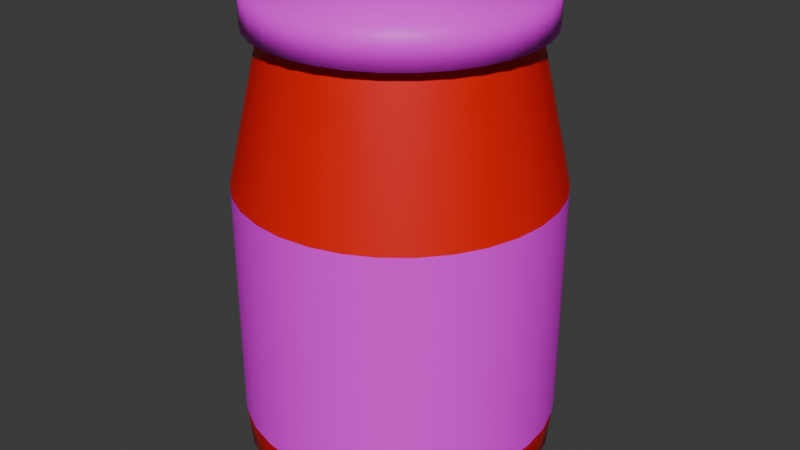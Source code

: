 # Source: StrawberryJam.blend  (saved by Blender 4.0.36; exported with 4.5.12 LTS)
import bpy
from mathutils import Matrix  # noqa: F401  (used for matrix-valued properties, if any)

bpy.ops.wm.read_factory_settings(use_empty=True)
scene = bpy.context.scene
scene.name = 'Scene'

# ---- collections
col_collection = bpy.data.collections.new('Collection'); scene.collection.children.link(col_collection)

# ---- images (referenced by path relative to the original .blend; pixels are not part of the script)
import os
ASSET_DIR = os.environ.get("B2B_ASSET_DIR", "")  # directory of the original .blend (textures are referenced by path, not embedded)
HERE = os.path.dirname(os.path.abspath(__file__))  # packed textures are extracted next to this script under _unpacked/

def load_image(name, relpath, width, height, colorspace="sRGB"):
    """Load a texture the original file referenced (path relative to the .blend, or extracted next to this script)."""
    p = next((c for c in (os.path.join(HERE, relpath), os.path.join(ASSET_DIR, relpath)) if relpath and os.path.exists(c)), "")
    if p:
        img = bpy.data.images.load(p, check_existing=True)
        img.name = name
    else:  # same state as the original file: an image datablock whose file is absent (Cycles renders it pink)
        img = bpy.data.images.new(name, width, height)
        img.source = "FILE"
        img.filepath = "//" + (relpath or name)
    img.colorspace_settings.name = colorspace
    return img
img_strawberry_jelly_label_jpg = load_image('Strawberry Jelly Label.jpg', 'Strawberry Jelly Label.jpg', 1024, 1024, 'sRGB')
img_strawberry_jelly_top_jpg_001 = load_image('Strawberry Jelly Top.jpg.001', 'Strawberry Jelly Top.jpg', 1024, 1024, 'sRGB')

# ---- materials (node trees are filled in below, after node groups)
mat_material_002 = bpy.data.materials.new('Material.002')
mat_material_002.use_transparent_shadow = False
mat_material_004 = bpy.data.materials.new('Material.004')
mat_material_004.use_transparent_shadow = False
mat_material_007 = bpy.data.materials.new('Material.007')
mat_material_007.use_transparent_shadow = False

# ---- material node trees
mat_material_002.use_nodes = True; mat_material_002.node_tree.nodes.clear()
_N = mat_material_002.node_tree.nodes; _L = mat_material_002.node_tree.links
n0 = _N.new('ShaderNodeBsdfPrincipled'); n0.name = 'Principled BSDF'; n0.location = (10, 300)
n0.inputs[0].default_value = (0.8018, 0.002293, 0.0, 1.0)
n0.inputs[3].default_value = 1.45
n1 = _N.new('ShaderNodeOutputMaterial'); n1.name = 'Material Output'; n1.location = (300, 300)
_L.new(n0.outputs[0], n1.inputs[0])
n1.is_active_output = True
mat_material_004.use_nodes = True; mat_material_004.node_tree.nodes.clear()
_N = mat_material_004.node_tree.nodes; _L = mat_material_004.node_tree.links
n0 = _N.new('ShaderNodeBsdfPrincipled'); n0.name = 'Principled BSDF'; n0.location = (10, 300)
n0.inputs[3].default_value = 1.45
n1 = _N.new('ShaderNodeOutputMaterial'); n1.name = 'Material Output'; n1.location = (300, 300)
n2 = _N.new('ShaderNodeTexImage'); n2.name = 'Image Texture'; n2.location = (-280, 275)
n2.image = img_strawberry_jelly_label_jpg
_L.new(n0.outputs[0], n1.inputs[0])
_L.new(n2.outputs[0], n0.inputs[0])
n1.is_active_output = True
mat_material_007.use_nodes = True; mat_material_007.node_tree.nodes.clear()
_N = mat_material_007.node_tree.nodes; _L = mat_material_007.node_tree.links
n0 = _N.new('ShaderNodeBsdfPrincipled'); n0.name = 'Principled BSDF'; n0.location = (10, 300)
n0.inputs[3].default_value = 1.45
n1 = _N.new('ShaderNodeOutputMaterial'); n1.name = 'Material Output'; n1.location = (300, 300)
n2 = _N.new('ShaderNodeTexImage'); n2.name = 'Image Texture'; n2.location = (-280, 275)
n2.image = img_strawberry_jelly_top_jpg_001
_L.new(n0.outputs[0], n1.inputs[0])
_L.new(n2.outputs[0], n0.inputs[0])
n1.is_active_output = True

# ---- world
world_world = bpy.data.worlds.new('World'); scene.world = world_world
world_world.use_nodes = True; world_world.node_tree.nodes.clear()
_N = world_world.node_tree.nodes; _L = world_world.node_tree.links
n0 = _N.new('ShaderNodeOutputWorld'); n0.name = 'World Output'; n0.location = (300, 300)
n1 = _N.new('ShaderNodeBackground'); n1.name = 'Background'; n1.location = (10, 300)
n1.inputs[0].default_value = (0.05088, 0.05088, 0.05088, 1.0)
_L.new(n1.outputs[0], n0.inputs[0])
n0.is_active_output = True
world_world.color = (0.05088, 0.05088, 0.05088)
world_world.use_sun_shadow = False
world_world.sun_shadow_jitter_overblur = 0.0

# ---- meshes
me_cylinder_003 = bpy.data.meshes.new('Cylinder.003')
me_cylinder_003.from_pydata([(-2.561e-09, 0.08424, 0.04686), (0.01643, 0.08262, 0.04686), (0.03224, 0.07783, 0.04686), (0.0468, 0.07004, 0.04686), (0.05957, 0.05957, 0.04686), (0.07004, 0.0468, 0.04686), (0.07783, 0.03224, 0.04686), (0.08262, 0.01643, 0.04686), (0.08424, 6.79e-11, 0.04686), (0.08262, -0.01643, 0.04686), (0.07783, -0.03224, 0.04686), (0.07004, -0.0468, 0.04686), (0.05957, -0.05957, 0.04686), (0.0468, -0.07004, 0.04686), (0.03224, -0.07783, 0.04686), (0.01643, -0.08262, 0.04686), (-2.561e-09, -0.08424, 0.04686), (-0.01643, -0.08262, 0.04686), (-0.03224, -0.07783, 0.04686), (-0.0468, -0.07004, 0.04686), (-0.05957, -0.05957, 0.04686), (-0.07004, -0.0468, 0.04686), (-0.07783, -0.03224, 0.04686), (-0.08262, -0.01643, 0.04686), (-0.08424, 6.79e-11, 0.04686), (-0.08262, 0.01643, 0.04686), (-0.07783, 0.03224, 0.04686), (-0.07004, 0.0468, 0.04686), (-0.05957, 0.05957, 0.04686), (-0.0468, 0.07004, 0.04686), (-0.03224, 0.07783, 0.04686), (-0.01643, 0.08262, 0.04686), (-2.794e-09, 0.06748, -0.1074), (-2.561e-09, 0.08424, -0.07809), (-2.561e-09, 0.07586, -0.1051), (-2.561e-09, 0.08199, -0.09903), (0.01316, 0.06618, -0.1074), (0.01643, 0.08262, -0.07809), (0.0148, 0.0744, -0.1051), (0.016, 0.08042, -0.09903), (0.02582, 0.06234, -0.1074), (0.03224, 0.07783, -0.07809), (0.02903, 0.07008, -0.1051), (0.03138, 0.07575, -0.09903), (0.03749, 0.0561, -0.1074), (0.0468, 0.07004, -0.07809), (0.04214, 0.06307, -0.1051), (0.04555, 0.06817, -0.09903), (0.04771, 0.04771, -0.1074), (0.05957, 0.05957, -0.07809), (0.05364, 0.05364, -0.1051), (0.05798, 0.05798, -0.09903), (0.0561, 0.03749, -0.1074), (0.07004, 0.0468, -0.07809), (0.06307, 0.04214, -0.1051), (0.06817, 0.04555, -0.09903), (0.06234, 0.02582, -0.1074), (0.07783, 0.03224, -0.07809), (0.07008, 0.02903, -0.1051), (0.07575, 0.03138, -0.09903), (0.06618, 0.01316, -0.1074), (0.08262, 0.01643, -0.07809), (0.0744, 0.0148, -0.1051), (0.08042, 0.016, -0.09903), (0.06748, 6.082e-11, -0.1074), (0.08424, 6.79e-11, -0.07809), (0.07586, 6.082e-11, -0.1051), (0.08199, 6.082e-11, -0.09903), (0.06618, -0.01316, -0.1074), (0.08262, -0.01643, -0.07809), (0.0744, -0.0148, -0.1051), (0.08042, -0.016, -0.09903), (0.06234, -0.02582, -0.1074), (0.07783, -0.03224, -0.07809), (0.07008, -0.02903, -0.1051), (0.07575, -0.03138, -0.09903), (0.0561, -0.03749, -0.1074), (0.07004, -0.0468, -0.07809), (0.06307, -0.04214, -0.1051), (0.06817, -0.04555, -0.09903), (0.04771, -0.04771, -0.1074), (0.05957, -0.05957, -0.07809), (0.05364, -0.05364, -0.1051), (0.05798, -0.05798, -0.09903), (0.03749, -0.0561, -0.1074), (0.0468, -0.07004, -0.07809), (0.04214, -0.06307, -0.1051), (0.04555, -0.06817, -0.09903), (0.02582, -0.06234, -0.1074), (0.03224, -0.07783, -0.07809), (0.02903, -0.07008, -0.1051), (0.03138, -0.07575, -0.09903), (0.01316, -0.06618, -0.1074), (0.01643, -0.08262, -0.07809), (0.0148, -0.0744, -0.1051), (0.016, -0.08042, -0.09903), (-2.561e-09, -0.06748, -0.1074), (-2.561e-09, -0.08424, -0.07809), (-2.561e-09, -0.07586, -0.1051), (-2.561e-09, -0.08199, -0.09903), (-0.01316, -0.06618, -0.1074), (-0.01643, -0.08262, -0.07809), (-0.0148, -0.0744, -0.1051), (-0.016, -0.08042, -0.09903), (-0.02582, -0.06234, -0.1074), (-0.03224, -0.07783, -0.07809), (-0.02903, -0.07008, -0.1051), (-0.03138, -0.07575, -0.09903), (-0.03749, -0.0561, -0.1074), (-0.0468, -0.07004, -0.07809), (-0.04214, -0.06307, -0.1051), (-0.04555, -0.06817, -0.09903), (-0.04771, -0.04771, -0.1074), (-0.05957, -0.05957, -0.07809), (-0.05364, -0.05364, -0.1051), (-0.05798, -0.05798, -0.09903), (-0.0561, -0.03749, -0.1074), (-0.07004, -0.0468, -0.07809), (-0.06307, -0.04214, -0.1051), (-0.06817, -0.04555, -0.09903), (-0.06234, -0.02582, -0.1074), (-0.07783, -0.03224, -0.07809), (-0.07008, -0.02903, -0.1051), (-0.07575, -0.03138, -0.09903), (-0.06618, -0.01316, -0.1074), (-0.08262, -0.01643, -0.07809), (-0.0744, -0.0148, -0.1051), (-0.08042, -0.016, -0.09903), (-0.06748, 6.082e-11, -0.1074), (-0.08424, 6.79e-11, -0.07809), (-0.07586, 6.082e-11, -0.1051), (-0.08199, 6.082e-11, -0.09903), (-0.06618, 0.01316, -0.1074), (-0.08262, 0.01643, -0.07809), (-0.0744, 0.0148, -0.1051), (-0.08042, 0.016, -0.09903), (-0.06234, 0.02582, -0.1074), (-0.07783, 0.03224, -0.07809), (-0.07008, 0.02903, -0.1051), (-0.07575, 0.03138, -0.09903), (-0.0561, 0.03749, -0.1074), (-0.07004, 0.0468, -0.07809), (-0.06307, 0.04214, -0.1051), (-0.06817, 0.04555, -0.09903), (-0.04771, 0.04771, -0.1074), (-0.05957, 0.05957, -0.07809), (-0.05364, 0.05364, -0.1051), (-0.05798, 0.05798, -0.09903), (-0.03749, 0.0561, -0.1074), (-0.0468, 0.07004, -0.07809), (-0.04214, 0.06307, -0.1051), (-0.04555, 0.06817, -0.09903), (-0.02582, 0.06234, -0.1074), (-0.03224, 0.07783, -0.07809), (-0.02903, 0.07008, -0.1051), (-0.03138, 0.07575, -0.09903), (-0.01316, 0.06618, -0.1074), (-0.01643, 0.08262, -0.07809), (-0.0148, 0.0744, -0.1051), (-0.016, 0.08042, -0.09903), (0.01284, 0.06453, 0.1273), (1.63e-09, 0.0658, 0.1273), (0.02518, 0.06079, 0.1273), (0.03656, 0.05471, 0.1273), (0.04653, 0.04653, 0.1273), (0.05471, 0.03656, 0.1273), (0.06079, 0.02518, 0.1273), (0.06453, 0.01284, 0.1273), (0.0658, -3.559e-11, 0.1273), (0.06453, -0.01284, 0.1273), (0.06079, -0.02518, 0.1273), (0.05471, -0.03656, 0.1273), (0.04653, -0.04653, 0.1273), (0.03656, -0.05471, 0.1273), (0.02518, -0.06079, 0.1273), (0.01284, -0.06453, 0.1273), (1.63e-09, -0.0658, 0.1273), (-0.01284, -0.06453, 0.1273), (-0.02518, -0.06079, 0.1273), (-0.03656, -0.05471, 0.1273), (-0.04653, -0.04653, 0.1273), (-0.05471, -0.03656, 0.1273), (-0.06079, -0.02518, 0.1273), (-0.06453, -0.01284, 0.1273), (-0.0658, -3.559e-11, 0.1273), (-0.06453, 0.01284, 0.1273), (-0.06079, 0.02518, 0.1273), (-0.05471, 0.03656, 0.1273), (-0.04653, 0.04653, 0.1273), (-0.03656, 0.05471, 0.1273), (-0.02518, 0.06079, 0.1273), (-0.01284, 0.06453, 0.1273)], [], [(9, 8, 168, 169), (33, 37, 39, 35), (35, 39, 38, 34), (34, 38, 36, 32), (37, 41, 43, 39), (39, 43, 42, 38), (38, 42, 40, 36), (41, 45, 47, 43), (43, 47, 46, 42), (42, 46, 44, 40), (45, 49, 51, 47), (47, 51, 50, 46), (46, 50, 48, 44), (49, 53, 55, 51), (51, 55, 54, 50), (50, 54, 52, 48), (53, 57, 59, 55), (55, 59, 58, 54), (54, 58, 56, 52), (57, 61, 63, 59), (59, 63, 62, 58), (58, 62, 60, 56), (61, 65, 67, 63), (63, 67, 66, 62), (62, 66, 64, 60), (65, 69, 71, 67), (67, 71, 70, 66), (66, 70, 68, 64), (69, 73, 75, 71), (71, 75, 74, 70), (70, 74, 72, 68), (73, 77, 79, 75), (75, 79, 78, 74), (74, 78, 76, 72), (77, 81, 83, 79), (79, 83, 82, 78), (78, 82, 80, 76), (81, 85, 87, 83), (83, 87, 86, 82), (82, 86, 84, 80), (85, 89, 91, 87), (87, 91, 90, 86), (86, 90, 88, 84), (89, 93, 95, 91), (91, 95, 94, 90), (90, 94, 92, 88), (93, 97, 99, 95), (95, 99, 98, 94), (94, 98, 96, 92), (97, 101, 103, 99), (99, 103, 102, 98), (98, 102, 100, 96), (101, 105, 107, 103), (103, 107, 106, 102), (102, 106, 104, 100), (105, 109, 111, 107), (107, 111, 110, 106), (106, 110, 108, 104), (109, 113, 115, 111), (111, 115, 114, 110), (110, 114, 112, 108), (113, 117, 119, 115), (115, 119, 118, 114), (114, 118, 116, 112), (117, 121, 123, 119), (119, 123, 122, 118), (118, 122, 120, 116), (121, 125, 127, 123), (123, 127, 126, 122), (122, 126, 124, 120), (125, 129, 131, 127), (127, 131, 130, 126), (126, 130, 128, 124), (129, 133, 135, 131), (131, 135, 134, 130), (130, 134, 132, 128), (133, 137, 139, 135), (135, 139, 138, 134), (134, 138, 136, 132), (137, 141, 143, 139), (139, 143, 142, 138), (138, 142, 140, 136), (141, 145, 147, 143), (143, 147, 146, 142), (142, 146, 144, 140), (145, 149, 151, 147), (147, 151, 150, 146), (146, 150, 148, 144), (149, 153, 155, 151), (151, 155, 154, 150), (150, 154, 152, 148), (153, 157, 159, 155), (155, 159, 158, 154), (154, 158, 156, 152), (157, 33, 35, 159), (159, 35, 34, 158), (158, 34, 32, 156), (32, 36, 40, 44, 48, 52, 56, 60, 64, 68, 72, 76, 80, 84, 88, 92, 96, 100, 104, 108, 112, 116, 120, 124, 128, 132, 136, 140, 144, 148, 152, 156), (23, 22, 182, 183), (10, 9, 169, 170), (24, 23, 183, 184), (11, 10, 170, 171), (25, 24, 184, 185), (12, 11, 171, 172), (26, 25, 185, 186), (13, 12, 172, 173), (27, 26, 186, 187), (14, 13, 173, 174), (1, 0, 161, 160), (28, 27, 187, 188), (15, 14, 174, 175), (2, 1, 160, 162), (29, 28, 188, 189), (16, 15, 175, 176), (3, 2, 162, 163), (30, 29, 189, 190), (17, 16, 176, 177), (4, 3, 163, 164), (31, 30, 190, 191), (18, 17, 177, 178), (5, 4, 164, 165), (0, 31, 191, 161), (19, 18, 178, 179), (6, 5, 165, 166), (20, 19, 179, 180), (7, 6, 166, 167), (21, 20, 180, 181), (8, 7, 167, 168), (22, 21, 181, 182)])
me_cylinder_003.polygons.foreach_set('use_smooth', [True] * 129)
_uv = me_cylinder_003.uv_layers.new(name='UVMap')
_uv.uv.foreach_set('vector', [0.7188, 1.0, 0.75, 1.0, 0.75, 1.0, 0.7188, 1.0, 1.0, 0.5541, 0.9688, 0.5541, 0.9692, 0.5, 0.9996, 0.5, 0.7506, 0.4899, 0.7962, 0.4854, 0.7922, 0.462, 0.75, 0.4661, 0.75, 0.4661, 0.7922, 0.462, 0.7875, 0.4385, 0.75, 0.4422, 0.9688, 0.5541, 0.9375, 0.5541, 0.9379, 0.5, 0.9683, 0.5, 0.7974, 0.4852, 0.8412, 0.4719, 0.8327, 0.4497, 0.7922, 0.462, 0.7922, 0.462, 0.8327, 0.4497, 0.8236, 0.4276, 0.7875, 0.4385, 0.9375, 0.5541, 0.9062, 0.5541, 0.9067, 0.5, 0.9371, 0.5, 0.8424, 0.4714, 0.8828, 0.4498, 0.8701, 0.4297, 0.8327, 0.4497, 0.8327, 0.4497, 0.8701, 0.4297, 0.8568, 0.4098, 0.8236, 0.4276, 0.9062, 0.5541, 0.875, 0.5541, 0.8754, 0.5, 0.9058, 0.5, 0.8838, 0.4492, 0.9192, 0.4201, 0.9028, 0.4028, 0.8701, 0.4297, 0.8701, 0.4297, 0.9028, 0.4028, 0.8859, 0.3859, 0.8568, 0.4098, 0.875, 0.5541, 0.8438, 0.5541, 0.8442, 0.5, 0.8746, 0.5, 0.9201, 0.4192, 0.9492, 0.3838, 0.9297, 0.3701, 0.9028, 0.4028, 0.9028, 0.4028, 0.9297, 0.3701, 0.9098, 0.3568, 0.8859, 0.3859, 0.8438, 0.5541, 0.8125, 0.5541, 0.8129, 0.5, 0.8433, 0.5, 0.9498, 0.3828, 0.9714, 0.3424, 0.9497, 0.3327, 0.9297, 0.3701, 0.9297, 0.3701, 0.9497, 0.3327, 0.9276, 0.3236, 0.9098, 0.3568, 0.8125, 0.5541, 0.7812, 0.5541, 0.7817, 0.5, 0.8121, 0.5, 0.9719, 0.3412, 0.9852, 0.2974, 0.962, 0.2922, 0.9497, 0.3327, 0.9497, 0.3327, 0.962, 0.2922, 0.9385, 0.2875, 0.9276, 0.3236, 0.7812, 0.5541, 0.75, 0.5541, 0.7504, 0.5, 0.7808, 0.5, 0.9854, 0.2962, 0.9899, 0.2506, 0.9661, 0.25, 0.962, 0.2922, 0.962, 0.2922, 0.9661, 0.25, 0.9422, 0.25, 0.9385, 0.2875, 0.75, 0.5541, 0.7188, 0.5541, 0.7192, 0.5, 0.7496, 0.5, 0.9899, 0.2494, 0.9854, 0.2038, 0.962, 0.2078, 0.9661, 0.25, 0.9661, 0.25, 0.962, 0.2078, 0.9385, 0.2125, 0.9422, 0.25, 0.7188, 0.5541, 0.6875, 0.5541, 0.6879, 0.5, 0.7183, 0.5, 0.9852, 0.2026, 0.9719, 0.1588, 0.9497, 0.1673, 0.962, 0.2078, 0.962, 0.2078, 0.9497, 0.1673, 0.9276, 0.1764, 0.9385, 0.2125, 0.6875, 0.5541, 0.6562, 0.5541, 0.6567, 0.5, 0.6871, 0.5, 0.9714, 0.1576, 0.9498, 0.1172, 0.9297, 0.1299, 0.9497, 0.1673, 0.9497, 0.1673, 0.9297, 0.1299, 0.9098, 0.1432, 0.9276, 0.1764, 0.6562, 0.5541, 0.625, 0.5541, 0.6254, 0.5, 0.6558, 0.5, 0.9492, 0.1162, 0.9201, 0.08078, 0.9028, 0.09718, 0.9297, 0.1299, 0.9297, 0.1299, 0.9028, 0.09718, 0.8859, 0.1141, 0.9098, 0.1432, 0.625, 0.5541, 0.5938, 0.5541, 0.5942, 0.5, 0.6246, 0.5, 0.9192, 0.0799, 0.8838, 0.05085, 0.8701, 0.0703, 0.9028, 0.09718, 0.9028, 0.09718, 0.8701, 0.0703, 0.8568, 0.09016, 0.8859, 0.1141, 0.5937, 0.5541, 0.5625, 0.5541, 0.5629, 0.5, 0.5933, 0.5, 0.8828, 0.05015, 0.8424, 0.02856, 0.8327, 0.05033, 0.8701, 0.0703, 0.8701, 0.0703, 0.8327, 0.05033, 0.8236, 0.07239, 0.8568, 0.09016, 0.5625, 0.5541, 0.5312, 0.5541, 0.5317, 0.5, 0.5621, 0.5, 0.8412, 0.02809, 0.7974, 0.01479, 0.7922, 0.03803, 0.8327, 0.05033, 0.8327, 0.05033, 0.7922, 0.03803, 0.7875, 0.06145, 0.8236, 0.07239, 0.5312, 0.5541, 0.5, 0.5541, 0.5004, 0.5, 0.5308, 0.5, 0.7962, 0.01455, 0.7506, 0.01006, 0.75, 0.03388, 0.7922, 0.03803, 0.7922, 0.03803, 0.75, 0.03388, 0.75, 0.05776, 0.7875, 0.06145, 0.5, 0.5541, 0.4688, 0.5541, 0.4692, 0.5, 0.4996, 0.5, 0.7494, 0.01006, 0.7038, 0.01455, 0.7078, 0.03803, 0.75, 0.03388, 0.75, 0.03388, 0.7078, 0.03803, 0.7125, 0.06145, 0.75, 0.05776, 0.4688, 0.5541, 0.4375, 0.5541, 0.4379, 0.5, 0.4683, 0.5, 0.7026, 0.01479, 0.6588, 0.02809, 0.6673, 0.05033, 0.7078, 0.03803, 0.7078, 0.03803, 0.6673, 0.05033, 0.6764, 0.07239, 0.7125, 0.06145, 0.4375, 0.5541, 0.4062, 0.5541, 0.4067, 0.5, 0.4371, 0.5, 0.6576, 0.02856, 0.6172, 0.05015, 0.6299, 0.0703, 0.6673, 0.05033, 0.6673, 0.05033, 0.6299, 0.0703, 0.6432, 0.09016, 0.6764, 0.07239, 0.4062, 0.5541, 0.375, 0.5541, 0.3754, 0.5, 0.4058, 0.5, 0.6162, 0.05085, 0.5808, 0.0799, 0.5972, 0.09718, 0.6299, 0.0703, 0.6299, 0.0703, 0.5972, 0.09718, 0.6141, 0.1141, 0.6432, 0.09016, 0.375, 0.5541, 0.3438, 0.5541, 0.3442, 0.5, 0.3746, 0.5, 0.5799, 0.08078, 0.5508, 0.1162, 0.5703, 0.1299, 0.5972, 0.09718, 0.5972, 0.09718, 0.5703, 0.1299, 0.5902, 0.1432, 0.6141, 0.1141, 0.3437, 0.5541, 0.3125, 0.5541, 0.3129, 0.5, 0.3433, 0.5, 0.5502, 0.1172, 0.5286, 0.1576, 0.5503, 0.1673, 0.5703, 0.1299, 0.5703, 0.1299, 0.5503, 0.1673, 0.5724, 0.1764, 0.5902, 0.1432, 0.3125, 0.5541, 0.2812, 0.5541, 0.2817, 0.5, 0.3121, 0.5, 0.5281, 0.1588, 0.5148, 0.2026, 0.538, 0.2078, 0.5503, 0.1673, 0.5503, 0.1673, 0.538, 0.2078, 0.5615, 0.2125, 0.5724, 0.1764, 0.2812, 0.5541, 0.25, 0.5541, 0.2504, 0.5, 0.2808, 0.5, 0.5146, 0.2038, 0.5101, 0.2494, 0.5339, 0.25, 0.538, 0.2078, 0.538, 0.2078, 0.5339, 0.25, 0.5578, 0.25, 0.5615, 0.2125, 0.25, 0.5541, 0.2188, 0.5541, 0.2192, 0.5, 0.2496, 0.5, 0.5101, 0.2506, 0.5146, 0.2962, 0.538, 0.2922, 0.5339, 0.25, 0.5339, 0.25, 0.538, 0.2922, 0.5615, 0.2875, 0.5578, 0.25, 0.2188, 0.5541, 0.1875, 0.5541, 0.1879, 0.5, 0.2183, 0.5, 0.5148, 0.2974, 0.5281, 0.3412, 0.5503, 0.3327, 0.538, 0.2922, 0.538, 0.2922, 0.5503, 0.3327, 0.5724, 0.3236, 0.5615, 0.2875, 0.1875, 0.5541, 0.1562, 0.5541, 0.1567, 0.5, 0.1871, 0.5, 0.5286, 0.3424, 0.5502, 0.3828, 0.5703, 0.3701, 0.5503, 0.3327, 0.5503, 0.3327, 0.5703, 0.3701, 0.5902, 0.3568, 0.5724, 0.3236, 0.1562, 0.5541, 0.125, 0.5541, 0.1254, 0.5, 0.1558, 0.5, 0.5508, 0.3838, 0.5799, 0.4192, 0.5972, 0.4028, 0.5703, 0.3701, 0.5703, 0.3701, 0.5972, 0.4028, 0.6141, 0.3859, 0.5902, 0.3568, 0.125, 0.5541, 0.09375, 0.5541, 0.09417, 0.5, 0.1246, 0.5, 0.5808, 0.4201, 0.6162, 0.4492, 0.6299, 0.4297, 0.5972, 0.4028, 0.5972, 0.4028, 0.6299, 0.4297, 0.6432, 0.4098, 0.6141, 0.3859, 0.09375, 0.5541, 0.0625, 0.5541, 0.06292, 0.5, 0.09333, 0.5, 0.6172, 0.4498, 0.6576, 0.4714, 0.6673, 0.4497, 0.6299, 0.4297, 0.6299, 0.4297, 0.6673, 0.4497, 0.6764, 0.4276, 0.6432, 0.4098, 0.0625, 0.5541, 0.03125, 0.5541, 0.03167, 0.5, 0.06208, 0.5, 0.6588, 0.4719, 0.7026, 0.4852, 0.7078, 0.462, 0.6673, 0.4497, 0.6673, 0.4497, 0.7078, 0.462, 0.7125, 0.4385, 0.6764, 0.4276, 0.03125, 0.5541, 0.0, 0.5541, 0.0004166, 0.5, 0.03083, 0.5, 0.7038, 0.4854, 0.7494, 0.4899, 0.75, 0.4661, 0.7078, 0.462, 0.7078, 0.462, 0.75, 0.4661, 0.75, 0.4422, 0.7125, 0.4385, 0.75, 0.4422, 0.7875, 0.4385, 0.8236, 0.4276, 0.8568, 0.4098, 0.8859, 0.3859, 0.9098, 0.3568, 0.9276, 0.3236, 0.9385, 0.2875, 0.9422, 0.25, 0.9385, 0.2125, 0.9276, 0.1764, 0.9098, 0.1432, 0.8859, 0.1141, 0.8568, 0.09016, 0.8236, 0.07239, 0.7875, 0.06145, 0.75, 0.05776, 0.7125, 0.06145, 0.6764, 0.07239, 0.6432, 0.09016, 0.6141, 0.1141, 0.5902, 0.1432, 0.5724, 0.1764, 0.5615, 0.2125, 0.5578, 0.25, 0.5615, 0.2875, 0.5724, 0.3236, 0.5902, 0.3568, 0.6141, 0.3859, 0.6432, 0.4098, 0.6764, 0.4276, 0.7125, 0.4385, 0.2812, 1.0, 0.3125, 1.0, 0.3125, 1.0, 0.2812, 1.0, 0.6875, 1.0, 0.7188, 1.0, 0.7188, 1.0, 0.6875, 1.0, 0.25, 1.0, 0.2812, 1.0, 0.2812, 1.0, 0.25, 1.0, 0.6562, 1.0, 0.6875, 1.0, 0.6875, 1.0, 0.6562, 1.0, 0.2188, 1.0, 0.25, 1.0, 0.25, 1.0, 0.2188, 1.0, 0.625, 1.0, 0.6562, 1.0, 0.6562, 1.0, 0.625, 1.0, 0.1875, 1.0, 0.2188, 1.0, 0.2188, 1.0, 0.1875, 1.0, 0.5938, 1.0, 0.625, 1.0, 0.625, 1.0, 0.5938, 1.0, 0.1562, 1.0, 0.1875, 1.0, 0.1875, 1.0, 0.1562, 1.0, 0.5625, 1.0, 0.5938, 1.0, 0.5938, 1.0, 0.5625, 1.0, 0.9688, 1.0, 1.0, 1.0, 1.0, 1.0, 0.9688, 1.0, 0.125, 1.0, 0.1562, 1.0, 0.1562, 1.0, 0.125, 1.0, 0.5312, 1.0, 0.5625, 1.0, 0.5625, 1.0, 0.5312, 1.0, 0.9375, 1.0, 0.9688, 1.0, 0.9688, 1.0, 0.9375, 1.0, 0.09375, 1.0, 0.125, 1.0, 0.125, 1.0, 0.09375, 1.0, 0.5, 1.0, 0.5312, 1.0, 0.5312, 1.0, 0.5, 1.0, 0.9062, 1.0, 0.9375, 1.0, 0.9375, 1.0, 0.9062, 1.0, 0.0625, 1.0, 0.09375, 1.0, 0.09375, 1.0, 0.0625, 1.0, 0.4688, 1.0, 0.5, 1.0, 0.5, 1.0, 0.4688, 1.0, 0.875, 1.0, 0.9062, 1.0, 0.9062, 1.0, 0.875, 1.0, 0.03125, 1.0, 0.0625, 1.0, 0.0625, 1.0, 0.03125, 1.0, 0.4375, 1.0, 0.4688, 1.0, 0.4688, 1.0, 0.4375, 1.0, 0.8438, 1.0, 0.875, 1.0, 0.875, 1.0, 0.8438, 1.0, 0.0, 1.0, 0.03125, 1.0, 0.03125, 1.0, 0.0, 1.0, 0.4062, 1.0, 0.4375, 1.0, 0.4375, 1.0, 0.4062, 1.0, 0.8125, 1.0, 0.8438, 1.0, 0.8438, 1.0, 0.8125, 1.0, 0.375, 1.0, 0.4062, 1.0, 0.4062, 1.0, 0.375, 1.0, 0.7812, 1.0, 0.8125, 1.0, 0.8125, 1.0, 0.7812, 1.0, 0.3438, 1.0, 0.375, 1.0, 0.375, 1.0, 0.3438, 1.0, 0.75, 1.0, 0.7812, 1.0, 0.7812, 1.0, 0.75, 1.0, 0.3125, 1.0, 0.3438, 1.0, 0.3438, 1.0, 0.3125, 1.0])
me_cylinder_003.materials.append(mat_material_002)
me_cylinder_003.update()
me_cylinder_004 = bpy.data.meshes.new('Cylinder.004')
me_cylinder_004.from_pydata([(-7.254e-09, 0.9696, 0.9721), (0.1892, 0.9509, 0.9721), (0.371, 0.8958, 0.9721), (0.5387, 0.8062, 0.9721), (0.6856, 0.6856, 0.9721), (0.8062, 0.5387, 0.9721), (0.8958, 0.371, 0.9721), (0.9509, 0.1892, 0.9721), (0.9696, 8.154e-11, 0.9721), (0.9509, -0.1892, 0.9721), (0.8958, -0.371, 0.9721), (0.8062, -0.5387, 0.9721), (0.6856, -0.6856, 0.9721), (0.5387, -0.8062, 0.9721), (0.371, -0.8958, 0.9721), (0.1892, -0.9509, 0.9721), (-7.254e-09, -0.9696, 0.9721), (-0.1892, -0.9509, 0.9721), (-0.371, -0.8958, 0.9721), (-0.5387, -0.8062, 0.9721), (-0.6856, -0.6856, 0.9721), (-0.8062, -0.5387, 0.9721), (-0.8958, -0.371, 0.9721), (-0.9509, -0.1892, 0.9721), (-0.9696, 8.154e-11, 0.9721), (-0.9509, 0.1892, 0.9721), (-0.8958, 0.371, 0.9721), (-0.8062, 0.5387, 0.9721), (-0.6856, 0.6856, 0.9721), (-0.5387, 0.8062, 0.9721), (-0.371, 0.8958, 0.9721), (-0.1892, 0.9509, 0.9721), (-7.254e-09, 0.9696, -0.466), (0.1892, 0.9509, -0.466), (0.371, 0.8958, -0.466), (0.5387, 0.8062, -0.466), (0.6856, 0.6856, -0.466), (0.8062, 0.5387, -0.466), (0.8958, 0.371, -0.466), (0.9509, 0.1892, -0.466), (0.9696, 8.154e-11, -0.466), (0.9509, -0.1892, -0.466), (0.8958, -0.371, -0.466), (0.8062, -0.5387, -0.466), (0.6856, -0.6856, -0.466), (0.5387, -0.8062, -0.466), (0.371, -0.8958, -0.466), (0.1892, -0.9509, -0.466), (-7.254e-09, -0.9696, -0.466), (-0.1892, -0.9509, -0.466), (-0.371, -0.8958, -0.466), (-0.5387, -0.8062, -0.466), (-0.6856, -0.6856, -0.466), (-0.8062, -0.5387, -0.466), (-0.8958, -0.371, -0.466), (-0.9509, -0.1892, -0.466), (-0.9696, 8.154e-11, -0.466), (-0.9509, 0.1892, -0.466), (-0.8958, 0.371, -0.466), (-0.8062, 0.5387, -0.466), (-0.6856, 0.6856, -0.466), (-0.5387, 0.8062, -0.466), (-0.371, 0.8958, -0.466), (-0.1892, 0.9509, -0.466)], [], [(63, 31, 0, 32), (34, 2, 3, 35), (35, 3, 4, 36), (36, 4, 5, 37), (37, 5, 6, 38), (38, 6, 7, 39), (39, 7, 8, 40), (40, 8, 9, 41), (41, 9, 10, 42), (42, 10, 11, 43), (43, 11, 12, 44), (44, 12, 13, 45), (45, 13, 14, 46), (46, 14, 15, 47), (47, 15, 16, 48), (48, 16, 17, 49), (49, 17, 18, 50), (50, 18, 19, 51), (51, 19, 20, 52), (52, 20, 21, 53), (53, 21, 22, 54), (54, 22, 23, 55), (55, 23, 24, 56), (56, 24, 25, 57), (57, 25, 26, 58), (58, 26, 27, 59), (59, 27, 28, 60), (60, 28, 29, 61), (61, 29, 30, 62), (62, 30, 31, 63), (33, 1, 2, 34), (32, 0, 1, 33)])
me_cylinder_004.polygons.foreach_set('use_smooth', [True] * 32)
_uv = me_cylinder_004.uv_layers.new(name='UVMap')
_uv.uv.foreach_set('vector', [-0.4578, 0.04895, -0.4578, 0.95, -0.5206, 0.95, -0.5206, 0.04895, 1.363, 0.04895, 1.363, 0.95, 1.3, 0.95, 1.3, 0.04895, 1.3, 0.04895, 1.3, 0.95, 1.237, 0.95, 1.237, 0.04895, 1.237, 0.04895, 1.237, 0.95, 1.175, 0.95, 1.175, 0.04895, 1.175, 0.04895, 1.175, 0.95, 1.112, 0.95, 1.112, 0.04895, 1.112, 0.04895, 1.112, 0.95, 1.049, 0.95, 1.049, 0.04895, 1.049, 0.04895, 1.049, 0.95, 0.9862, 0.95, 0.9862, 0.04895, 0.9862, 0.04895, 0.9862, 0.95, 0.9234, 0.95, 0.9234, 0.04895, 0.9234, 0.04895, 0.9234, 0.95, 0.8607, 0.95, 0.8607, 0.04895, 0.8607, 0.04895, 0.8607, 0.95, 0.7979, 0.95, 0.7979, 0.04895, 0.7979, 0.04895, 0.7979, 0.95, 0.7351, 0.95, 0.7351, 0.04895, 0.7351, 0.04895, 0.7351, 0.95, 0.6723, 0.95, 0.6723, 0.04895, 0.6723, 0.04895, 0.6723, 0.95, 0.6095, 0.95, 0.6095, 0.04895, 0.6095, 0.04895, 0.6095, 0.95, 0.5467, 0.95, 0.5467, 0.04895, 0.5467, 0.04895, 0.5467, 0.95, 0.484, 0.95, 0.484, 0.04895, 0.484, 0.04895, 0.484, 0.95, 0.4212, 0.95, 0.4212, 0.04895, 0.4212, 0.04895, 0.4212, 0.95, 0.3584, 0.95, 0.3584, 0.04895, 0.3584, 0.04895, 0.3584, 0.95, 0.2956, 0.95, 0.2956, 0.04895, 0.2956, 0.04895, 0.2956, 0.95, 0.2328, 0.95, 0.2328, 0.04895, 0.2328, 0.04895, 0.2328, 0.95, 0.1701, 0.95, 0.1701, 0.04895, 0.1701, 0.04895, 0.1701, 0.95, 0.1073, 0.95, 0.1073, 0.04895, 0.1073, 0.04895, 0.1073, 0.95, 0.04449, 0.95, 0.04449, 0.04895, 0.04449, 0.04895, 0.04449, 0.95, -0.01829, 0.95, -0.01829, 0.04895, -0.01829, 0.04895, -0.01829, 0.95, -0.08107, 0.95, -0.08107, 0.04895, -0.08107, 0.04895, -0.08107, 0.95, -0.1439, 0.95, -0.1439, 0.04895, -0.1439, 0.04895, -0.1439, 0.95, -0.2066, 0.95, -0.2066, 0.04895, -0.2066, 0.04895, -0.2066, 0.95, -0.2694, 0.95, -0.2694, 0.04895, -0.2694, 0.04895, -0.2694, 0.95, -0.3322, 0.95, -0.3322, 0.04895, -0.3322, 0.04895, -0.3322, 0.95, -0.395, 0.95, -0.395, 0.04895, -0.395, 0.04895, -0.395, 0.95, -0.4578, 0.95, -0.4578, 0.04895, 1.426, 0.04895, 1.426, 0.95, 1.363, 0.95, 1.363, 0.04895, 1.488, 0.04895, 1.488, 0.95, 1.426, 0.95, 1.426, 0.04895])
me_cylinder_004.materials.append(mat_material_004)
me_cylinder_004.update()
me_cylinder_005 = bpy.data.meshes.new('Cylinder.005')
me_cylinder_005.from_pydata([(0.01593, 0.06453, 0.2446), (0.003095, 0.0658, 0.2446), (0.02827, 0.06079, 0.2446), (0.03965, 0.05471, 0.2446), (0.04962, 0.04653, 0.2446), (0.0578, 0.03656, 0.2446), (0.06388, 0.02518, 0.2446), (0.06763, 0.01284, 0.2446), (0.06889, -9.641e-11, 0.2446), (0.06763, -0.01284, 0.2446), (0.06388, -0.02518, 0.2446), (0.0578, -0.03656, 0.2446), (0.04962, -0.04653, 0.2446), (0.03965, -0.05471, 0.2446), (0.02827, -0.06079, 0.2446), (0.01593, -0.06453, 0.2446), (0.003095, -0.0658, 0.2446), (-0.009742, -0.06453, 0.2446), (-0.02209, -0.06079, 0.2446), (-0.03346, -0.05471, 0.2446), (-0.04343, -0.04653, 0.2446), (-0.05161, -0.03656, 0.2446), (-0.05769, -0.02518, 0.2446), (-0.06144, -0.01284, 0.2446), (-0.0627, -9.641e-11, 0.2446), (-0.06144, 0.01284, 0.2446), (-0.05769, 0.02518, 0.2446), (-0.05161, 0.03656, 0.2446), (-0.04343, 0.04653, 0.2446), (-0.03346, 0.05471, 0.2446), (-0.02209, 0.06079, 0.2446), (-0.009742, 0.06453, 0.2446), (0.01768, 0.07333, 0.2446), (0.003095, 0.07477, 0.2446), (0.03171, 0.06908, 0.2446), (0.04463, 0.06217, 0.2446), (0.05596, 0.05287, 0.2446), (0.06526, 0.04154, 0.2446), (0.07217, 0.02861, 0.2446), (0.07643, 0.01459, 0.2446), (0.07786, -7.781e-11, 0.2446), (0.07643, -0.01459, 0.2446), (0.07217, -0.02861, 0.2446), (0.06526, -0.04154, 0.2446), (0.05596, -0.05287, 0.2446), (0.04463, -0.06217, 0.2446), (0.03171, -0.06908, 0.2446), (0.01768, -0.07333, 0.2446), (0.003095, -0.07477, 0.2446), (-0.01149, -0.07333, 0.2446), (-0.02552, -0.06908, 0.2446), (-0.03844, -0.06217, 0.2446), (-0.04977, -0.05287, 0.2446), (-0.05907, -0.04154, 0.2446), (-0.06598, -0.02861, 0.2446), (-0.07024, -0.01459, 0.2446), (-0.07167, -7.781e-11, 0.2446), (-0.07024, 0.01459, 0.2446), (-0.06598, 0.02861, 0.2446), (-0.05907, 0.04154, 0.2446), (-0.04977, 0.05287, 0.2446), (-0.03844, 0.06217, 0.2446), (-0.02552, 0.06908, 0.2446), (-0.01149, 0.07333, 0.2446), (0.01768, 0.07333, 0.2645), (0.003095, 0.07477, 0.2645), (0.03171, 0.06908, 0.2645), (0.04463, 0.06217, 0.2645), (0.05596, 0.05287, 0.2645), (0.06526, 0.04154, 0.2645), (0.07217, 0.02861, 0.2645), (0.07643, 0.01459, 0.2645), (0.07786, -7.781e-11, 0.2645), (0.07643, -0.01459, 0.2645), (0.07217, -0.02861, 0.2645), (0.06526, -0.04154, 0.2645), (0.05596, -0.05287, 0.2645), (0.04463, -0.06217, 0.2645), (0.03171, -0.06908, 0.2645), (0.01768, -0.07333, 0.2645), (0.003095, -0.07477, 0.2645), (-0.01149, -0.07333, 0.2645), (-0.02552, -0.06908, 0.2645), (-0.03844, -0.06217, 0.2645), (-0.04977, -0.05287, 0.2645), (-0.05907, -0.04154, 0.2645), (-0.06598, -0.02861, 0.2645), (-0.07024, -0.01459, 0.2645), (-0.07167, -7.781e-11, 0.2645), (-0.07024, 0.01459, 0.2645), (-0.06598, 0.02861, 0.2645), (-0.05907, 0.04154, 0.2645), (-0.04977, 0.05287, 0.2645), (-0.03844, 0.06217, 0.2645), (-0.02552, 0.06908, 0.2645), (-0.01149, 0.07333, 0.2645)], [], [(29, 28, 60, 61), (33, 63, 95, 65), (16, 15, 47, 48), (3, 2, 34, 35), (30, 29, 61, 62), (17, 16, 48, 49), (4, 3, 35, 36), (31, 30, 62, 63), (18, 17, 49, 50), (5, 4, 36, 37), (1, 31, 63, 33), (19, 18, 50, 51), (6, 5, 37, 38), (20, 19, 51, 52), (7, 6, 38, 39), (21, 20, 52, 53), (8, 7, 39, 40), (22, 21, 53, 54), (9, 8, 40, 41), (23, 22, 54, 55), (10, 9, 41, 42), (24, 23, 55, 56), (11, 10, 42, 43), (25, 24, 56, 57), (12, 11, 43, 44), (26, 25, 57, 58), (13, 12, 44, 45), (27, 26, 58, 59), (14, 13, 45, 46), (0, 1, 33, 32), (28, 27, 59, 60), (15, 14, 46, 47), (2, 0, 32, 34), (64, 65, 95, 94, 93, 92, 91, 90, 89, 88, 87, 86, 85, 84, 83, 82, 81, 80, 79, 78, 77, 76, 75, 74, 73, 72, 71, 70, 69, 68, 67, 66), (51, 50, 82, 83), (38, 37, 69, 70), (52, 51, 83, 84), (39, 38, 70, 71), (53, 52, 84, 85), (40, 39, 71, 72), (54, 53, 85, 86), (41, 40, 72, 73), (55, 54, 86, 87), (42, 41, 73, 74), (56, 55, 87, 88), (43, 42, 74, 75), (57, 56, 88, 89), (44, 43, 75, 76), (58, 57, 89, 90), (45, 44, 76, 77), (59, 58, 90, 91), (46, 45, 77, 78), (32, 33, 65, 64), (60, 59, 91, 92), (47, 46, 78, 79), (34, 32, 64, 66), (61, 60, 92, 93), (48, 47, 79, 80), (35, 34, 66, 67), (62, 61, 93, 94), (49, 48, 80, 81), (36, 35, 67, 68), (63, 62, 94, 95), (50, 49, 81, 82), (37, 36, 68, 69)])
me_cylinder_005.polygons.foreach_set('use_smooth', [True] * 65)
_uv = me_cylinder_005.uv_layers.new(name='UVMap')
_uv.uv.foreach_set('vector', [0.1055, 0.9857, 0.1358, 0.9857, 0.1358, 0.9857, 0.1055, 0.9857, 0.01441, 0.8147, 0.04476, 0.8147, 0.04476, 0.8147, 0.01441, 0.8147, 0.5, 0.9857, 0.5303, 0.9857, 0.5303, 0.9857, 0.5, 0.9857, 0.8945, 0.9857, 0.9249, 0.9857, 0.9249, 0.9857, 0.8945, 0.9857, 0.07511, 0.9857, 0.1055, 0.9857, 0.1055, 0.9857, 0.07511, 0.9857, 0.4697, 0.9857, 0.5, 0.9857, 0.5, 0.9857, 0.4697, 0.9857, 0.8642, 0.9857, 0.8945, 0.9857, 0.8945, 0.9857, 0.8642, 0.9857, 0.04476, 0.9857, 0.07511, 0.9857, 0.07511, 0.9857, 0.04476, 0.9857, 0.4393, 0.9857, 0.4697, 0.9857, 0.4697, 0.9857, 0.4393, 0.9857, 0.8338, 0.9857, 0.8642, 0.9857, 0.8642, 0.9857, 0.8338, 0.9857, 0.01441, 0.9857, 0.04476, 0.9857, 0.04476, 0.9857, 0.01441, 0.9857, 0.409, 0.9857, 0.4393, 0.9857, 0.4393, 0.9857, 0.409, 0.9857, 0.8035, 0.9857, 0.8338, 0.9857, 0.8338, 0.9857, 0.8035, 0.9857, 0.3786, 0.9857, 0.409, 0.9857, 0.409, 0.9857, 0.3786, 0.9857, 0.7731, 0.9857, 0.8035, 0.9857, 0.8035, 0.9857, 0.7731, 0.9857, 0.3483, 0.9857, 0.3786, 0.9857, 0.3786, 0.9857, 0.3483, 0.9857, 0.7428, 0.9857, 0.7731, 0.9857, 0.7731, 0.9857, 0.7428, 0.9857, 0.3179, 0.9857, 0.3483, 0.9857, 0.3483, 0.9857, 0.3179, 0.9857, 0.7124, 0.9857, 0.7428, 0.9857, 0.7428, 0.9857, 0.7124, 0.9857, 0.2876, 0.9857, 0.3179, 0.9857, 0.3179, 0.9857, 0.2876, 0.9857, 0.6821, 0.9857, 0.7124, 0.9857, 0.7124, 0.9857, 0.6821, 0.9857, 0.2572, 0.9857, 0.2876, 0.9857, 0.2876, 0.9857, 0.2572, 0.9857, 0.6517, 0.9857, 0.6821, 0.9857, 0.6821, 0.9857, 0.6517, 0.9857, 0.2269, 0.9857, 0.2572, 0.9857, 0.2572, 0.9857, 0.2269, 0.9857, 0.6214, 0.9857, 0.6517, 0.9857, 0.6517, 0.9857, 0.6214, 0.9857, 0.1965, 0.9857, 0.2269, 0.9857, 0.2269, 0.9857, 0.1965, 0.9857, 0.591, 0.8147, 0.6214, 0.8147, 0.6214, 0.8147, 0.591, 0.8147, 0.1662, 0.9857, 0.1965, 0.9857, 0.1965, 0.9857, 0.1662, 0.9857, 0.5607, 0.9857, 0.591, 0.9857, 0.591, 0.9857, 0.5607, 0.9857, 0.9552, 0.9857, 0.9856, 0.9857, 0.9856, 0.9857, 0.9552, 0.9857, 0.1358, 0.9857, 0.1662, 0.9857, 0.1662, 0.9857, 0.1358, 0.9857, 0.5303, 0.9857, 0.5607, 0.9857, 0.5607, 0.9857, 0.5303, 0.9857, 0.9249, 0.9857, 0.9552, 0.9857, 0.9552, 0.9857, 0.9249, 0.9857, 0.5784, 0.8422, 0.5095, 0.849, 0.4406, 0.8422, 0.3744, 0.8221, 0.3134, 0.7895, 0.2599, 0.7456, 0.216, 0.6921, 0.1834, 0.631, 0.1633, 0.5648, 0.1565, 0.496, 0.1633, 0.4271, 0.1834, 0.3609, 0.216, 0.2999, 0.2599, 0.2464, 0.3134, 0.2025, 0.3744, 0.1699, 0.4406, 0.1498, 0.5095, 0.143, 0.5784, 0.1498, 0.6446, 0.1699, 0.7056, 0.2025, 0.7591, 0.2464, 0.803, 0.2999, 0.8356, 0.3609, 0.8557, 0.4271, 0.8625, 0.496, 0.8557, 0.5648, 0.8356, 0.631, 0.803, 0.6921, 0.7591, 0.7456, 0.7056, 0.7895, 0.6446, 0.8221, 0.409, 0.8147, 0.4393, 0.8147, 0.4393, 0.8147, 0.409, 0.8147, 0.8035, 0.8147, 0.8338, 0.8147, 0.8338, 0.8147, 0.8035, 0.8147, 0.3786, 0.8147, 0.409, 0.8147, 0.409, 0.8147, 0.3786, 0.8147, 0.7731, 0.8147, 0.8035, 0.8147, 0.8035, 0.8147, 0.7731, 0.8147, 0.3483, 0.8147, 0.3786, 0.8147, 0.3786, 0.8147, 0.3483, 0.8147, 0.7428, 0.8147, 0.7731, 0.8147, 0.7731, 0.8147, 0.7428, 0.8147, 0.3179, 0.8147, 0.3483, 0.8147, 0.3483, 0.8147, 0.3179, 0.8147, 0.7124, 0.8147, 0.7428, 0.8147, 0.7428, 0.8147, 0.7124, 0.8147, 0.2876, 0.8147, 0.3179, 0.8147, 0.3179, 0.8147, 0.2876, 0.8147, 0.6821, 0.8147, 0.7124, 0.8147, 0.7124, 0.8147, 0.6821, 0.8147, 0.2572, 0.8147, 0.2876, 0.8147, 0.2876, 0.8147, 0.2572, 0.8147, 0.6517, 0.8147, 0.6821, 0.8147, 0.6821, 0.8147, 0.6517, 0.8147, 0.2269, 0.8147, 0.2572, 0.8147, 0.2572, 0.8147, 0.2269, 0.8147, 0.6214, 0.8147, 0.6517, 0.8147, 0.6517, 0.8147, 0.6214, 0.8147, 0.1965, 0.8147, 0.2269, 0.8147, 0.2269, 0.8147, 0.1965, 0.8147, 0.591, 0.8147, 0.6214, 0.8147, 0.6214, 0.8147, 0.591, 0.8147, 0.1662, 0.8147, 0.1965, 0.8147, 0.1965, 0.8147, 0.1662, 0.8147, 0.5607, 0.8147, 0.591, 0.8147, 0.591, 0.8147, 0.5607, 0.8147, 0.9552, 0.8147, 0.9856, 0.8147, 0.9856, 0.8147, 0.9552, 0.8147, 0.1358, 0.8147, 0.1662, 0.8147, 0.1662, 0.8147, 0.1358, 0.8147, 0.5303, 0.8147, 0.5607, 0.8147, 0.5607, 0.8147, 0.5303, 0.8147, 0.9249, 0.8147, 0.9552, 0.8147, 0.9552, 0.8147, 0.9249, 0.8147, 0.1055, 0.8147, 0.1358, 0.8147, 0.1358, 0.8147, 0.1055, 0.8147, 0.5, 0.8147, 0.5303, 0.8147, 0.5303, 0.8147, 0.5, 0.8147, 0.8945, 0.8147, 0.9249, 0.8147, 0.9249, 0.8147, 0.8945, 0.8147, 0.07511, 0.8147, 0.1055, 0.8147, 0.1055, 0.8147, 0.07511, 0.8147, 0.4697, 0.8147, 0.5, 0.8147, 0.5, 0.8147, 0.4697, 0.8147, 0.8642, 0.8147, 0.8945, 0.8147, 0.8945, 0.8147, 0.8642, 0.8147, 0.04476, 0.8147, 0.07511, 0.8147, 0.07511, 0.8147, 0.04476, 0.8147, 0.4393, 0.8147, 0.4697, 0.8147, 0.4697, 0.8147, 0.4393, 0.8147, 0.8338, 0.8147, 0.8642, 0.8147, 0.8642, 0.8147, 0.8338, 0.8147])
me_cylinder_005.materials.append(mat_material_007)
me_cylinder_005.update()

# ---- objects
ob_jar = bpy.data.objects.new('Jar', me_cylinder_003)
ob_label = bpy.data.objects.new('Label', me_cylinder_004)
ob_top = bpy.data.objects.new('Top', me_cylinder_005)

# ---- transforms, parenting, visibility, modifiers, constraints
ob_jar.location = (0.003094, -6.082e-11, 0.1173)
ob_label.location = (0.003094, 0.0, 0.07969)
ob_label.scale = (0.08688, 0.08688, 0.08688)
ob_top.location = (0.0, 0.0, 0.0)

# ---- collection membership
col_collection.objects.link(ob_jar)
col_collection.objects.link(ob_label)
col_collection.objects.link(ob_top)

# ---- scene / render settings (as saved in the file)
scene.frame_start = 1; scene.frame_end = 250; scene.frame_set(1)
scene.render.engine = 'BLENDER_EEVEE_NEXT'
scene.cycles.sampling_pattern = 'TABULATED_SOBOL'
bpy.context.view_layer.update()

# ---- added for rendering (the .blend has no active camera and no usable light): camera, sun
cam_auto = bpy.data.cameras.new('AutoCamera')
cam_auto.lens = 50.0
cam_auto.sensor_width = 36.0
cam_auto.clip_end = 1000.0
ob_auto_camera = bpy.data.objects.new('AutoCamera', cam_auto)
scene.collection.objects.link(ob_auto_camera)
ob_auto_camera.location = (0.325701, -0.387128, 0.395292)
ob_auto_camera.rotation_euler = (1.09748, -7.21219e-08, 0.694738)
scene.camera = ob_auto_camera
light_auto_sun = bpy.data.lights.new('AutoSun', 'SUN')
light_auto_sun.energy = 3.0
light_auto_sun.angle = 0.0523599
ob_auto_sun = bpy.data.objects.new('AutoSun', light_auto_sun)
scene.collection.objects.link(ob_auto_sun)
ob_auto_sun.rotation_euler = (0.872665, 0.174533, 0.523599)
bpy.context.view_layer.update()
